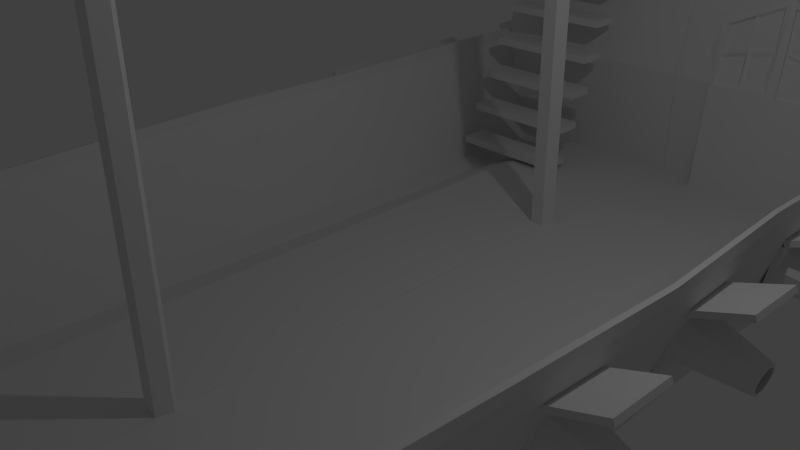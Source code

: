 # Source: Ship.blend  (saved by Blender 2.76.0; exported with 4.5.12 LTS)
import bpy
from mathutils import Matrix  # noqa: F401  (used for matrix-valued properties, if any)

bpy.ops.wm.read_factory_settings(use_empty=True)
scene = bpy.context.scene
scene.name = 'Scene'

# ---- collections
col_collection_1 = bpy.data.collections.new('Collection 1'); scene.collection.children.link(col_collection_1)
col_collection_2 = bpy.data.collections.new('Collection 2'); scene.collection.children.link(col_collection_2)
col_collection_4 = bpy.data.collections.new('Collection 4'); scene.collection.children.link(col_collection_4)

# ---- world
world_world = bpy.data.worlds.new('World'); scene.world = world_world
world_world.color = (0.05088, 0.05088, 0.05088)
world_world.use_sun_shadow = False
world_world.sun_shadow_jitter_overblur = 0.0
world_world.cycles.sampling_method = 'MANUAL'
world_world.cycles.sample_map_resolution = 256

# ---- cameras
cam_camera = bpy.data.cameras.new('Camera')
cam_camera.clip_end = 100.0
cam_camera.lens = 35.0
cam_camera.sensor_width = 32.0
cam_camera.sensor_height = 18.0
cam_camera.ortho_scale = 7.314
cam_camera.dof.focus_distance = 0.0
cam_camera.dof.aperture_fstop = 128.0

# ---- lights
light_lamp = bpy.data.lights.new('Lamp', 'POINT')
light_lamp.transmission_factor = 0.0
light_lamp.cutoff_distance = 30.0
light_lamp.energy = 100.0
light_lamp.shadow_buffer_clip_start = 1.001
light_lamp.shadow_soft_size = 0.1
light_lamp.shadow_maximum_resolution = 0.006
light_lamp.use_absolute_resolution = True
light_lamp.cycles.use_multiple_importance_sampling = False

# ---- meshes
me_cylinder_007 = bpy.data.meshes.new('Cylinder.007')
me_cylinder_007.from_pydata([(0.0, 0.74, -0.5), (-4.023e-07, 0.74, 0.3437), (0.4757, 0.5669, -0.5), (0.4757, 0.5669, 0.3437), (0.7288, 0.1285, -0.5), (0.7288, 0.1285, 0.3437), (0.6409, -0.37, -0.5), (0.6409, -0.37, 0.3437), (0.2531, -0.6954, -0.5), (0.2531, -0.6954, 0.3437), (-0.2531, -0.6954, -0.5), (-0.2531, -0.6954, 0.3437), (-0.6409, -0.37, -0.5), (-0.6409, -0.37, 0.3437), (-0.7288, 0.1285, -0.5), (-0.7288, 0.1285, 0.3437), (-0.4757, 0.5669, -0.5), (-0.4757, 0.5669, 0.3437), (-14.25, -17.05, -1.264), (-15.04, -19.08, -0.5391), (-14.05, -16.67, -1.213), (-14.84, -18.69, -0.488), (-13.6, -16.51, -1.177), (-14.39, -18.54, -0.452), (-13.12, -16.66, -1.173), (-13.91, -18.69, -0.4479), (-12.83, -17.04, -1.203), (-13.61, -19.07, -0.4776), (-12.86, -17.48, -1.252), (-13.64, -19.51, -0.5272), (-13.2, -17.77, -1.299), (-13.99, -19.8, -0.5735), (-13.7, -17.77, -1.32), (-14.48, -19.8, -0.5949), (-14.11, -17.49, -1.306), (-14.9, -19.52, -0.5813), (0.3566, -24.97, -2.366), (1.069, -28.21, -1.836), (0.0962, -24.73, -2.295), (0.8086, -27.97, -1.765), (0.1704, -24.4, -2.22), (0.8828, -27.64, -1.69), (0.5444, -24.14, -2.177), (1.257, -27.38, -1.647), (1.043, -24.07, -2.185), (1.756, -27.3, -1.655), (1.434, -24.22, -2.242), (2.146, -27.45, -1.712), (1.533, -24.52, -2.32), (2.245, -27.75, -1.79), (1.294, -24.83, -2.383), (2.007, -28.07, -1.853), (0.8297, -25.01, -2.401), (1.542, -28.25, -1.871), (11.95, -10.34, -1.727), (14.68, -11.52, -1.122), (11.63, -10.7, -1.696), (14.35, -11.87, -1.091), (11.24, -10.76, -1.632), (13.96, -11.93, -1.027), (10.97, -10.49, -1.565), (13.7, -11.67, -0.9601), (10.95, -10.02, -1.526), (13.68, -11.2, -0.9209), (11.19, -9.577, -1.533), (13.91, -10.75, -0.9281), (11.57, -9.357, -1.583), (14.29, -10.53, -0.9784), (11.91, -9.468, -1.653), (14.64, -10.64, -1.048), (12.07, -9.857, -1.71), (14.79, -11.03, -1.105)], [], [(0, 1, 3, 2), (2, 3, 5, 4), (4, 5, 7, 6), (6, 7, 9, 8), (8, 9, 11, 10), (10, 11, 13, 12), (12, 13, 15, 14), (3, 1, 17, 15, 13, 11, 9, 7, 5), (16, 17, 1, 0), (14, 15, 17, 16), (0, 2, 4, 6, 8, 10, 12, 14, 16), (18, 19, 21, 20), (20, 21, 23, 22), (22, 23, 25, 24), (24, 25, 27, 26), (26, 27, 29, 28), (28, 29, 31, 30), (30, 31, 33, 32), (21, 19, 35, 33, 31, 29, 27, 25, 23), (34, 35, 19, 18), (32, 33, 35, 34), (18, 20, 22, 24, 26, 28, 30, 32, 34), (36, 37, 39, 38), (38, 39, 41, 40), (40, 41, 43, 42), (42, 43, 45, 44), (44, 45, 47, 46), (46, 47, 49, 48), (48, 49, 51, 50), (39, 37, 53, 51, 49, 47, 45, 43, 41), (52, 53, 37, 36), (50, 51, 53, 52), (36, 38, 40, 42, 44, 46, 48, 50, 52), (54, 55, 57, 56), (56, 57, 59, 58), (58, 59, 61, 60), (60, 61, 63, 62), (62, 63, 65, 64), (64, 65, 67, 66), (66, 67, 69, 68), (57, 55, 71, 69, 67, 65, 63, 61, 59), (70, 71, 55, 54), (68, 69, 71, 70), (54, 56, 58, 60, 62, 64, 66, 68, 70)])
me_cylinder_007.use_remesh_preserve_volume = False
me_cylinder_007.use_remesh_preserve_attributes = False
me_cylinder_007.use_mirror_vertex_groups = False
me_cylinder_007.update()
me_cube_008 = bpy.data.meshes.new('Cube.008')
me_cube_008.from_pydata([(4.303, 1.664, -1.081), (-0.8674, 1.664, -1.081), (9.075, 1.664, -1.081), (3.648, 1.85, -0.4406), (-0.8674, 1.878, 0.4109), (8.693, 1.875, 0.4), (9.075, 2.107, 0.412), (-0.8674, 2.107, 0.3968), (9.075, 1.894, -1.095), (-0.8674, 1.894, -1.095), (4.685, 1.875, 0.5755), (4.303, 2.107, 0.636), (4.303, 1.894, -1.095), (-0.8674, 1.769, -0.1508), (8.693, 1.772, -0.1227), (9.075, 2.02, -0.151), (-0.8674, 2.02, -0.1517), (4.303, 2.044, -0.1405), (4.685, 1.772, -0.1124), (9.075, 1.878, 0.4261), (4.303, 1.878, 0.65), (9.075, 1.769, -0.1501), (4.303, 1.769, -0.1396), (8.692, 1.895, 0.3981), (4.685, 1.895, 0.5737), (8.692, 1.791, -0.1246), (4.685, 1.791, -0.1142), (6.689, 1.895, 0.4859), (8.692, 1.847, 0.1368), (4.685, 1.857, 0.2297), (6.689, 1.803, -0.1194), (6.689, 1.857, 0.1832), (6.524, 1.901, 0.4641), (4.848, 1.901, 0.5375), (4.848, 1.871, 0.2497), (6.524, 1.871, 0.2108), (8.502, 1.861, 0.1617), (8.502, 1.899, 0.374), (6.874, 1.899, 0.4453), (6.874, 1.869, 0.1994), (6.53, 1.82, -0.0948), (4.843, 1.81, -0.09044), (4.843, 1.866, 0.1992), (6.53, 1.866, 0.16), (8.459, 1.818, -0.09332), (8.459, 1.861, 0.1071), (6.922, 1.827, -0.08935), (6.922, 1.87, 0.1428), (3.922, 1.873, 0.5826), (-0.4862, 1.873, 0.3787), (3.922, 1.774, -0.09059), (-0.4862, 1.774, -0.1001), (1.718, 1.873, 0.4806), (3.922, 1.835, 0.246), (-0.4862, 1.823, 0.1393), (1.718, 1.774, -0.09536), (1.718, 1.829, 0.1926), (1.553, 1.906, 0.4533), (-0.3216, 1.906, 0.3666), (-0.3216, 1.867, 0.163), (1.553, 1.872, 0.2083), (3.745, 1.864, 0.2668), (3.745, 1.893, 0.5493), (1.895, 1.893, 0.4637), (1.895, 1.859, 0.222), (3.621, 1.794, -0.04865), (3.621, 1.841, 0.1961), (2.018, 1.794, -0.05212), (2.018, 1.836, 0.1573), (-0.2553, 1.84, 0.1172), (-0.2553, 1.8, -0.072), (1.487, 1.8, -0.06822), (1.487, 1.845, 0.1594)], [], [(22, 20, 48, 53, 50), (16, 7, 11, 17), (12, 8, 2, 0), (15, 6, 19, 21), (16, 9, 1, 13), (11, 7, 4, 20), (10, 18, 26, 29, 24), (17, 11, 6, 15), (6, 11, 20, 19), (9, 12, 0, 1), (12, 17, 15, 8), (0, 2, 21, 22), (7, 16, 13, 4), (8, 15, 21, 2), (9, 16, 17, 12), (1, 0, 22, 13), (10, 5, 19, 20), (5, 14, 21, 19), (18, 10, 20, 22), (14, 18, 22, 21), (28, 23, 37, 36), (5, 10, 24, 27, 23), (18, 14, 25, 30, 26), (14, 5, 23, 28, 25), (29, 31, 35, 34), (26, 30, 40, 41), (28, 31, 47, 45), (34, 35, 32, 33), (31, 27, 32, 35), (24, 29, 34, 33), (27, 24, 33, 32), (39, 36, 37, 38), (27, 31, 39, 38), (23, 27, 38, 37), (31, 28, 36, 39), (41, 40, 43, 42), (31, 29, 42, 43), (29, 26, 41, 42), (30, 31, 43, 40), (46, 44, 45, 47), (31, 30, 46, 47), (30, 25, 44, 46), (25, 28, 45, 44), (53, 48, 62, 61), (20, 4, 49, 52, 48), (4, 13, 51, 54, 49), (13, 22, 50, 55, 51), (56, 52, 57, 60), (54, 51, 70, 69), (53, 56, 68, 66), (59, 60, 57, 58), (49, 54, 59, 58), (52, 49, 58, 57), (54, 56, 60, 59), (64, 61, 62, 63), (52, 56, 64, 63), (48, 52, 63, 62), (56, 53, 61, 64), (67, 65, 66, 68), (56, 55, 67, 68), (55, 50, 65, 67), (50, 53, 66, 65), (70, 71, 72, 69), (55, 56, 72, 71), (51, 55, 71, 70), (56, 54, 69, 72)])
me_cube_008.use_remesh_preserve_volume = False
me_cube_008.use_remesh_preserve_attributes = False
me_cube_008.use_mirror_vertex_groups = False
me_cube_008.update()
me_cube_006 = bpy.data.meshes.new('Cube.006')
me_cube_006.from_pydata([(22.6, 1.5, 0.3513), (19.86, 2.101, 2.564), (4.765, 1.51, 0.3514), (7.574, 2.107, 2.564), (22.61, 1.672, 0.3047), (19.87, 2.273, 2.518), (4.774, 1.682, 0.3048), (7.583, 2.28, 2.518), (20.78, 1.487, 0.5436), (18.6, 1.992, 2.405), (8.822, 1.998, 2.405), (6.585, 1.495, 0.5437), (19.6, 1.571, 0.6439), (17.78, 2.014, 2.276), (9.64, 2.019, 2.276), (7.776, 1.578, 0.644), (19.6, 1.726, 1.214), (13.71, 2.017, 2.276), (7.784, 1.732, 1.214), (13.69, 1.575, 0.644), (13.69, 1.729, 1.214), (19.02, 1.816, 1.251), (17.38, 2.073, 2.199), (14.12, 2.075, 2.199), (14.29, 1.818, 1.251), (13.31, 2.075, 2.199), (10.05, 2.077, 2.199), (8.38, 1.821, 1.251), (13.11, 1.819, 1.251), (8.378, 1.79, 1.137), (8.371, 1.667, 0.681), (13.1, 1.664, 0.681), (13.11, 1.788, 1.137), (14.28, 1.664, 0.681), (19.01, 1.661, 0.681), (19.02, 1.785, 1.137), (14.29, 1.787, 1.137)], [], [(2, 0, 8, 11), (3, 7, 6, 2), (7, 5, 4, 6), (5, 1, 0, 4), (0, 2, 6, 4), (5, 7, 3, 1), (10, 11, 15, 18, 14), (1, 3, 10, 9), (3, 2, 11, 10), (0, 1, 9, 8), (15, 19, 31, 30), (8, 9, 13, 16, 12), (11, 8, 12, 19, 15), (9, 10, 14, 17, 13), (19, 12, 34, 33), (16, 13, 22, 21), (17, 14, 26, 25), (22, 23, 24, 21), (13, 17, 23, 22), (20, 16, 21, 24), (17, 20, 24, 23), (25, 26, 27, 28), (14, 18, 27, 26), (18, 20, 28, 27), (20, 17, 25, 28), (32, 29, 30, 31), (19, 20, 32, 31), (20, 18, 29, 32), (18, 15, 30, 29), (35, 36, 33, 34), (16, 20, 36, 35), (20, 19, 33, 36), (12, 16, 35, 34)])
me_cube_006.use_remesh_preserve_volume = False
me_cube_006.use_remesh_preserve_attributes = False
me_cube_006.use_mirror_vertex_groups = False
me_cube_006.update()
me_cube_004 = bpy.data.meshes.new('Cube.004')
me_cube_004.from_pydata([(-0.9713, -1.0, -6.764), (-0.9713, -1.0, -5.566), (-0.9713, 1.0, -6.764), (-0.9713, 1.0, -5.566), (0.9713, -1.0, -6.764), (0.9713, -1.0, -5.566), (0.9713, 1.0, -6.764), (0.9713, 1.0, -5.566)], [], [(1, 3, 2, 0), (3, 7, 6, 2), (7, 5, 4, 6), (5, 1, 0, 4), (0, 2, 6, 4), (5, 7, 3, 1)])
me_cube_004.use_remesh_preserve_volume = False
me_cube_004.use_remesh_preserve_attributes = False
me_cube_004.use_mirror_vertex_groups = False
me_cube_004.update()
me_cube_002 = bpy.data.meshes.new('Cube.002')
me_cube_002.from_pydata([(89.13, -101.0, -18.55), (88.31, -76.24, -17.8), (84.51, -199.7, -21.55), (86.96, -179.2, -20.92), (89.7, -153.1, -20.13), (87.65, -126.6, -19.32), (67.28, -247.9, -23.06), (78.06, -233.3, -22.59), (82.52, -218.4, -22.13), (56.36, -256.0, -23.32), (49.37, -260.9, -23.45), (0.0, -280.6, -23.22), (31.1, -269.6, -23.46), (14.32, -275.8, -23.27), (89.13, -101.2, -17.95), (88.31, -76.44, -17.2), (84.51, -199.9, -20.96), (86.96, -179.4, -20.33), (89.7, -153.3, -19.53), (87.65, -126.8, -18.73), (67.28, -248.1, -22.46), (78.06, -233.5, -22.0), (82.52, -218.5, -21.54), (56.36, -256.2, -22.73), (49.37, -261.1, -22.86), (0.0, -280.8, -22.63), (31.1, -269.8, -22.87), (14.32, -276.0, -22.67)], [], [(5, 0, 14, 19), (11, 13, 27, 25), (6, 7, 21, 20), (12, 10, 24, 26), (2, 3, 17, 16), (13, 12, 26, 27), (8, 2, 16, 22), (4, 5, 19, 18), (9, 6, 20, 23), (3, 4, 18, 17), (10, 9, 23, 24), (0, 1, 15, 14), (7, 8, 22, 21)])
me_cube_002.use_remesh_preserve_volume = False
me_cube_002.use_remesh_preserve_attributes = False
me_cube_002.use_mirror_vertex_groups = False
me_cube_002.update()
me_cylinder = bpy.data.meshes.new('Cylinder')
me_cylinder.from_pydata([(0.0, 1.362, -7.28), (0.0, 1.362, 14.14), (0.1712, 1.238, -7.28), (0.1712, 1.238, 14.14), (0.1058, 1.037, -7.28), (0.1058, 1.037, 14.14), (-0.1058, 1.037, -7.28), (-0.1058, 1.037, 14.14), (-0.1712, 1.238, -7.28), (-0.1712, 1.238, 14.14), (0.0, -5.309, -5.22), (0.0, -5.309, 6.889), (0.1712, -5.433, -5.22), (0.1712, -5.433, 6.889), (0.1058, -5.634, -5.22), (0.1058, -5.634, 6.889), (-0.1058, -5.634, -5.22), (-0.1058, -5.634, 6.889), (-0.1712, -5.433, -5.22), (-0.1712, -5.433, 6.889), (-0.007123, -17.25, -0.1879), (0.1165, -8.263, -5.962), (0.1572, -17.18, -0.0747), (0.2808, -8.192, -5.848), (0.08111, -17.07, 0.09097), (0.2048, -8.085, -5.683), (-0.1302, -17.08, 0.08013), (-0.006529, -8.089, -5.694), (-0.1847, -17.19, -0.09224), (-0.06106, -8.199, -5.866), (-3.284, -16.07, -1.028), (3.336, -16.19, -0.7875), (-3.287, -16.23, -0.8945), (3.333, -16.35, -0.6542), (-3.289, -16.15, -0.6971), (3.331, -16.28, -0.4568), (-3.287, -15.94, -0.7084), (3.333, -16.07, -0.4681), (-3.284, -15.89, -0.9127), (3.336, -16.01, -0.6724), (-4.918, -5.309, 4.838), (4.918, -5.309, 4.838), (-4.918, -5.433, 4.667), (4.918, -5.433, 4.667), (-4.918, -5.634, 4.732), (4.918, -5.634, 4.732), (-4.918, -5.634, 4.944), (4.918, -5.634, 4.944), (-4.918, -5.433, 5.009), (4.918, -5.433, 5.009), (-4.918, 1.391, 11.72), (4.918, 1.391, 11.72), (-4.918, 1.267, 11.55), (4.918, 1.267, 11.55), (-4.918, 1.066, 11.62), (4.918, 1.066, 11.62), (-4.918, 1.066, 11.83), (4.918, 1.066, 11.83), (-4.918, 1.267, 11.89), (4.918, 1.267, 11.89), (-4.918, 1.391, 4.666), (4.918, 1.391, 4.666), (-4.918, 1.267, 4.495), (4.918, 1.267, 4.495), (-4.918, 1.066, 4.56), (4.918, 1.066, 4.56), (-4.918, 1.066, 4.772), (4.918, 1.066, 4.772), (-4.918, 1.267, 4.837), (4.918, 1.267, 4.837)], [], [(0, 1, 3, 2), (2, 3, 5, 4), (4, 5, 7, 6), (3, 1, 9, 7, 5), (8, 9, 1, 0), (6, 7, 9, 8), (0, 2, 4, 6, 8), (10, 11, 13, 12), (12, 13, 15, 14), (14, 15, 17, 16), (13, 11, 19, 17, 15), (18, 19, 11, 10), (16, 17, 19, 18), (10, 12, 14, 16, 18), (20, 21, 23, 22), (22, 23, 25, 24), (24, 25, 27, 26), (23, 21, 29, 27, 25), (28, 29, 21, 20), (26, 27, 29, 28), (20, 22, 24, 26, 28), (30, 31, 33, 32), (32, 33, 35, 34), (34, 35, 37, 36), (33, 31, 39, 37, 35), (38, 39, 31, 30), (36, 37, 39, 38), (30, 32, 34, 36, 38), (40, 41, 43, 42), (42, 43, 45, 44), (44, 45, 47, 46), (43, 41, 49, 47, 45), (48, 49, 41, 40), (46, 47, 49, 48), (40, 42, 44, 46, 48), (50, 51, 53, 52), (52, 53, 55, 54), (54, 55, 57, 56), (53, 51, 59, 57, 55), (58, 59, 51, 50), (56, 57, 59, 58), (50, 52, 54, 56, 58), (60, 61, 63, 62), (62, 63, 65, 64), (64, 65, 67, 66), (63, 61, 69, 67, 65), (68, 69, 61, 60), (66, 67, 69, 68), (60, 62, 64, 66, 68)])
me_cylinder.use_remesh_preserve_volume = False
me_cylinder.use_remesh_preserve_attributes = False
me_cylinder.use_mirror_vertex_groups = False
me_cylinder.update()
me_circle = bpy.data.meshes.new('Circle')
me_circle.from_pydata([(0.92, -4.768e-07, -1.084), (0.8509, -0.09511, -1.084), (0.7391, -0.05878, -1.084), (0.7391, 0.05878, -1.084), (0.8509, 0.09511, -1.084), (0.774, -4.47e-07, -0.5865), (0.7158, -0.09511, -0.6239), (0.6218, -0.05878, -0.6843), (0.6218, 0.05878, -0.6843), (0.7158, 0.09511, -0.6239), (0.3822, -4.172e-07, -0.247), (0.3535, -0.09511, -0.3099), (0.307, -0.05878, -0.4116), (0.307, 0.05878, -0.4116), (0.3535, 0.09511, -0.3099), (-0.1309, -4.172e-07, -0.1733), (-0.1211, -0.09511, -0.2417), (-0.1052, -0.05878, -0.3523), (-0.1052, 0.05878, -0.3523), (-0.1211, 0.09511, -0.2417), (-0.6025, -4.172e-07, -0.3886), (-0.5572, -0.09511, -0.4408), (-0.484, -0.05878, -0.5253), (-0.484, 0.05878, -0.5253), (-0.5572, 0.09511, -0.4408), (-0.8827, -4.47e-07, -0.8247), (-0.8164, -0.09511, -0.8442), (-0.7092, -0.05878, -0.8757), (-0.7092, 0.05878, -0.8757), (-0.8164, 0.09511, -0.8442), (-0.8827, -5.066e-07, -1.343), (-0.8164, -0.09511, -1.324), (-0.7092, -0.05878, -1.292), (-0.7092, 0.05878, -1.292), (-0.8164, 0.09511, -1.324), (-0.6025, -5.364e-07, -1.779), (-0.5572, -0.09511, -1.727), (-0.484, -0.05878, -1.642), (-0.484, 0.05878, -1.642), (-0.5572, 0.09511, -1.727), (-0.1309, -5.364e-07, -1.995), (-0.1211, -0.09511, -1.926), (-0.1052, -0.05878, -1.815), (-0.1052, 0.05878, -1.815), (-0.1211, 0.09511, -1.926), (0.3822, -5.364e-07, -1.921), (0.3535, -0.09511, -1.858), (0.307, -0.05878, -1.756), (0.307, 0.05878, -1.756), (0.3535, 0.09511, -1.858), (0.774, -5.066e-07, -1.581), (0.7158, -0.09511, -1.544), (0.6218, -0.05878, -1.483), (0.6218, 0.05878, -1.483), (0.7158, 0.09511, -1.544), (-1.14, 0.04, -1.084), (1.14, 0.04, -1.084), (-1.49e-08, 0.04, -2.224), (-1.49e-08, 0.04, 0.05609), (0.03804, 0.01236, -2.224), (0.03804, 0.01236, 0.05609), (0.02351, -0.03236, -2.224), (0.02351, -0.03236, 0.05609), (-0.02351, -0.03236, -2.224), (-0.02351, -0.03236, 0.05609), (-0.03804, 0.01236, -2.224), (-0.03804, 0.01236, 0.05609), (1.14, 0.01236, -1.046), (-1.14, 0.01236, -1.046), (1.14, -0.03236, -1.06), (-1.14, -0.03236, -1.06), (1.14, -0.03236, -1.107), (-1.14, -0.03236, -1.107), (1.14, 0.01236, -1.122), (-1.14, 0.01236, -1.122), (-0.8061, 0.04, -0.2778), (0.8061, 0.04, -1.89), (0.833, 0.01236, -1.863), (-0.7792, 0.01236, -0.2509), (0.8227, -0.03236, -1.873), (-0.7895, -0.03236, -0.2612), (0.7895, -0.03236, -1.907), (-0.8227, -0.03236, -0.2944), (0.7792, 0.01236, -1.917), (-0.833, 0.01236, -0.3047), (0.8061, 0.04, -0.2778), (-0.8061, 0.04, -1.89), (-0.7792, 0.01236, -1.917), (0.833, 0.01236, -0.3047), (-0.7895, -0.03236, -1.907), (0.8227, -0.03236, -0.2944), (-0.8227, -0.03236, -1.873), (0.7895, -0.03236, -0.2612), (-0.833, 0.01236, -1.863), (0.7792, 0.01236, -0.2509)], [], [(0, 5, 6, 1), (1, 6, 7, 2), (2, 7, 8, 3), (3, 8, 9, 4), (0, 4, 9, 5), (5, 10, 11, 6), (6, 11, 12, 7), (7, 12, 13, 8), (8, 13, 14, 9), (9, 14, 10, 5), (10, 15, 16, 11), (11, 16, 17, 12), (12, 17, 18, 13), (13, 18, 19, 14), (14, 19, 15, 10), (15, 20, 21, 16), (16, 21, 22, 17), (17, 22, 23, 18), (18, 23, 24, 19), (19, 24, 20, 15), (20, 25, 26, 21), (21, 26, 27, 22), (22, 27, 28, 23), (23, 28, 29, 24), (24, 29, 25, 20), (25, 30, 31, 26), (26, 31, 32, 27), (27, 32, 33, 28), (28, 33, 34, 29), (29, 34, 30, 25), (30, 35, 36, 31), (31, 36, 37, 32), (32, 37, 38, 33), (33, 38, 39, 34), (34, 39, 35, 30), (35, 40, 41, 36), (36, 41, 42, 37), (37, 42, 43, 38), (38, 43, 44, 39), (39, 44, 40, 35), (40, 45, 46, 41), (41, 46, 47, 42), (42, 47, 48, 43), (43, 48, 49, 44), (44, 49, 45, 40), (45, 50, 51, 46), (46, 51, 52, 47), (47, 52, 53, 48), (48, 53, 54, 49), (49, 54, 50, 45), (50, 0, 1, 51), (51, 1, 2, 52), (52, 2, 3, 53), (53, 3, 4, 54), (54, 4, 0, 50), (56, 67, 69, 71, 73), (69, 70, 72, 71), (57, 58, 60, 59), (76, 77, 79, 81, 83), (67, 68, 70, 69), (59, 60, 62, 61), (73, 74, 55, 56), (56, 55, 68, 67), (61, 62, 64, 63), (60, 58, 66, 64, 62), (65, 66, 58, 57), (63, 64, 66, 65), (71, 72, 74, 73), (68, 55, 74, 72, 70), (57, 59, 61, 63, 65), (79, 80, 82, 81), (77, 78, 80, 79), (83, 84, 75, 76), (76, 75, 78, 77), (81, 82, 84, 83), (78, 75, 84, 82, 80), (86, 87, 89, 91, 93), (89, 90, 92, 91), (87, 88, 90, 89), (93, 94, 85, 86), (86, 85, 88, 87), (91, 92, 94, 93), (88, 85, 94, 92, 90)])
me_circle.use_remesh_preserve_volume = False
me_circle.use_remesh_preserve_attributes = False
me_circle.use_mirror_vertex_groups = False
me_circle.update()
me_cube_014 = bpy.data.meshes.new('Cube.014')
me_cube_014.from_pydata([(1.974, 1.0, 0.004477), (1.974, 1.0, 2.004), (1.974, -1.0, 0.004477), (1.974, -1.0, 2.004), (-0.02571, 1.0, 0.004477), (-0.02571, 1.0, 2.004), (-0.02613, -0.9999, 0.004477), (-0.02613, -0.9999, 2.004), (1.974, 1.0, 2.466), (1.974, -1.0, 2.466), (-0.02613, -0.9999, 2.466), (-0.02571, 1.0, 2.466), (1.974, 1.0, 3.592), (1.974, -1.0, 3.592), (-0.02613, -0.9999, 3.592), (-0.02571, 1.0, 3.592), (1.974, 1.0, 4.193), (1.974, -1.0, 4.193), (-0.02613, -0.9999, 4.193), (-0.02571, 1.0, 4.193), (1.974, 0.7314, 2.067), (1.974, -0.7315, 2.067), (1.974, 0.7314, 2.404), (1.974, -0.7315, 2.404), (5.854, 0.7928, 3.592), (5.854, -0.7929, 3.592), (5.854, 0.7928, 4.193), (5.854, -0.7929, 4.193), (5.854, 0.5799, 2.067), (5.854, -0.58, 2.067), (5.854, 0.5799, 2.404), (5.854, -0.58, 2.404), (3.921, 0.7314, 2.53), (3.921, 0.7314, 1.894), (3.921, -0.7315, 1.894), (3.921, -0.7315, 2.53), (3.914, -1.0, 3.456), (3.914, -1.0, 4.193), (3.914, 1.0, 3.456), (3.914, 1.0, 4.193), (1.974, 1.0, 1.235), (1.974, -1.0, 1.235), (-0.02613, -0.9999, 1.235), (-0.02571, 1.0, 1.235), (1.974, -1.0, 0.8147), (-0.02613, -0.9999, 0.8147), (-0.02571, 1.0, 0.8147), (1.974, 1.0, 0.8147), (1.974, 0.6952, 0.8788), (1.974, 0.6952, 1.171), (1.974, -0.6953, 1.171), (1.974, -0.6953, 0.8788), (5.857, 0.5512, 0.8788), (5.857, 0.5512, 1.171), (5.856, -0.5513, 1.171), (5.856, -0.5513, 0.8788), (-0.02613, -0.9999, 3.033), (-0.02571, 1.0, 3.033), (1.974, 1.0, 3.033), (1.974, -1.0, 3.033)], [], [(47, 44, 2, 0), (44, 45, 6, 2), (46, 47, 0, 4), (0, 2, 6, 4), (9, 3, 21, 23), (1, 5, 11, 8), (7, 3, 9, 10), (12, 15, 19, 16), (59, 58, 12, 13), (58, 57, 15, 12), (56, 59, 13, 14), (19, 18, 17, 16), (14, 13, 17, 18), (37, 36, 25, 27), (33, 32, 30, 28), (8, 9, 23, 22), (1, 8, 22, 20), (3, 1, 20, 21), (23, 21, 34, 35), (36, 38, 24, 25), (39, 37, 27, 26), (38, 39, 26, 24), (22, 23, 35, 32), (34, 33, 28, 29), (35, 34, 29, 31), (32, 35, 31, 30), (21, 20, 33, 34), (20, 22, 32, 33), (12, 16, 39, 38), (16, 17, 37, 39), (13, 12, 38, 36), (17, 13, 36, 37), (5, 1, 40, 43), (3, 7, 42, 41), (1, 3, 41, 40), (43, 40, 47, 46), (41, 42, 45, 44), (40, 41, 50, 49), (51, 48, 52, 55), (44, 47, 48, 51), (47, 40, 49, 48), (41, 44, 51, 50), (49, 50, 54, 53), (50, 51, 55, 54), (48, 49, 53, 52), (10, 9, 59, 56), (8, 11, 57, 58), (9, 8, 58, 59)])
me_cube_014.use_remesh_preserve_volume = False
me_cube_014.use_remesh_preserve_attributes = False
me_cube_014.use_mirror_vertex_groups = False
me_cube_014.update()
me_cube_013 = bpy.data.meshes.new('Cube.013')
me_cube_013.from_pydata([(1.974, 1.0, 0.004477), (1.974, 1.0, 2.004), (1.974, -1.0, 0.004477), (1.974, -1.0, 2.004), (-0.02571, 1.0, 0.004477), (-0.02571, 1.0, 2.004), (-0.02613, -0.9999, 0.004477), (-0.02613, -0.9999, 2.004), (1.974, 1.0, 2.466), (1.974, -1.0, 2.466), (-0.02613, -0.9999, 2.466), (-0.02571, 1.0, 2.466), (1.974, 1.0, 3.592), (1.974, -1.0, 3.592), (-0.02613, -0.9999, 3.592), (-0.02571, 1.0, 3.592), (1.974, 1.0, 4.193), (1.974, -1.0, 4.193), (-0.02613, -0.9999, 4.193), (-0.02571, 1.0, 4.193), (1.974, 0.7314, 2.067), (1.974, -0.7315, 2.067), (1.974, 0.7314, 2.404), (1.974, -0.7315, 2.404), (5.854, 0.7928, 3.592), (5.854, -0.7929, 3.592), (5.854, 0.7928, 4.193), (5.854, -0.7929, 4.193), (5.854, 0.5799, 2.067), (5.854, -0.58, 2.067), (5.854, 0.5799, 2.404), (5.854, -0.58, 2.404), (3.921, 0.7314, 2.53), (3.921, 0.7314, 1.894), (3.921, -0.7315, 1.894), (3.921, -0.7315, 2.53), (3.914, -1.0, 3.456), (3.914, -1.0, 4.193), (3.914, 1.0, 3.456), (3.914, 1.0, 4.193), (1.974, 1.0, 1.235), (1.974, -1.0, 1.235), (-0.02613, -0.9999, 1.235), (-0.02571, 1.0, 1.235), (1.974, -1.0, 0.8147), (-0.02613, -0.9999, 0.8147), (-0.02571, 1.0, 0.8147), (1.974, 1.0, 0.8147), (1.974, 0.6952, 0.8788), (1.974, 0.6952, 1.171), (1.974, -0.6953, 1.171), (1.974, -0.6953, 0.8788), (5.857, 0.5512, 0.8788), (5.857, 0.5512, 1.171), (5.856, -0.5513, 1.171), (5.856, -0.5513, 0.8788), (-0.02613, -0.9999, 3.033), (-0.02571, 1.0, 3.033), (1.974, 1.0, 3.033), (1.974, -1.0, 3.033)], [], [(47, 44, 2, 0), (44, 45, 6, 2), (46, 47, 0, 4), (0, 2, 6, 4), (9, 3, 21, 23), (1, 5, 11, 8), (7, 3, 9, 10), (12, 15, 19, 16), (59, 58, 12, 13), (58, 57, 15, 12), (56, 59, 13, 14), (19, 18, 17, 16), (14, 13, 17, 18), (37, 36, 25, 27), (33, 32, 30, 28), (8, 9, 23, 22), (1, 8, 22, 20), (3, 1, 20, 21), (23, 21, 34, 35), (36, 38, 24, 25), (39, 37, 27, 26), (38, 39, 26, 24), (22, 23, 35, 32), (34, 33, 28, 29), (35, 34, 29, 31), (32, 35, 31, 30), (21, 20, 33, 34), (20, 22, 32, 33), (12, 16, 39, 38), (16, 17, 37, 39), (13, 12, 38, 36), (17, 13, 36, 37), (5, 1, 40, 43), (3, 7, 42, 41), (1, 3, 41, 40), (43, 40, 47, 46), (41, 42, 45, 44), (40, 41, 50, 49), (51, 48, 52, 55), (44, 47, 48, 51), (47, 40, 49, 48), (41, 44, 51, 50), (49, 50, 54, 53), (50, 51, 55, 54), (48, 49, 53, 52), (10, 9, 59, 56), (8, 11, 57, 58), (9, 8, 58, 59)])
me_cube_013.use_remesh_preserve_volume = False
me_cube_013.use_remesh_preserve_attributes = False
me_cube_013.use_mirror_vertex_groups = False
me_cube_013.update()
me_cube_012 = bpy.data.meshes.new('Cube.012')
me_cube_012.from_pydata([(1.974, 1.0, 0.004477), (1.974, 1.0, 2.004), (1.974, -1.0, 0.004477), (1.974, -1.0, 2.004), (-0.02571, 1.0, 0.004477), (-0.02571, 1.0, 2.004), (-0.02613, -0.9999, 0.004477), (-0.02613, -0.9999, 2.004), (1.974, 1.0, 2.466), (1.974, -1.0, 2.466), (-0.02613, -0.9999, 2.466), (-0.02571, 1.0, 2.466), (1.974, 1.0, 3.592), (1.974, -1.0, 3.592), (-0.02613, -0.9999, 3.592), (-0.02571, 1.0, 3.592), (1.974, 1.0, 4.193), (1.974, -1.0, 4.193), (-0.02613, -0.9999, 4.193), (-0.02571, 1.0, 4.193), (1.974, 0.7314, 2.067), (1.974, -0.7315, 2.067), (1.974, 0.7314, 2.404), (1.974, -0.7315, 2.404), (5.854, 0.7928, 3.592), (5.854, -0.7929, 3.592), (5.854, 0.7928, 4.193), (5.854, -0.7929, 4.193), (5.854, 0.5799, 2.067), (5.854, -0.58, 2.067), (5.854, 0.5799, 2.404), (5.854, -0.58, 2.404), (3.921, 0.7314, 2.53), (3.921, 0.7314, 1.894), (3.921, -0.7315, 1.894), (3.921, -0.7315, 2.53), (3.914, -1.0, 3.456), (3.914, -1.0, 4.193), (3.914, 1.0, 3.456), (3.914, 1.0, 4.193), (1.974, 1.0, 1.235), (1.974, -1.0, 1.235), (-0.02613, -0.9999, 1.235), (-0.02571, 1.0, 1.235), (1.974, -1.0, 0.8147), (-0.02613, -0.9999, 0.8147), (-0.02571, 1.0, 0.8147), (1.974, 1.0, 0.8147), (1.974, 0.6952, 0.8788), (1.974, 0.6952, 1.171), (1.974, -0.6953, 1.171), (1.974, -0.6953, 0.8788), (5.857, 0.5512, 0.8788), (5.857, 0.5512, 1.171), (5.856, -0.5513, 1.171), (5.856, -0.5513, 0.8788), (-0.02613, -0.9999, 3.033), (-0.02571, 1.0, 3.033), (1.974, 1.0, 3.033), (1.974, -1.0, 3.033)], [], [(47, 44, 2, 0), (44, 45, 6, 2), (46, 47, 0, 4), (0, 2, 6, 4), (9, 3, 21, 23), (1, 5, 11, 8), (7, 3, 9, 10), (12, 15, 19, 16), (59, 58, 12, 13), (58, 57, 15, 12), (56, 59, 13, 14), (19, 18, 17, 16), (14, 13, 17, 18), (37, 36, 25, 27), (33, 32, 30, 28), (8, 9, 23, 22), (1, 8, 22, 20), (3, 1, 20, 21), (23, 21, 34, 35), (36, 38, 24, 25), (39, 37, 27, 26), (38, 39, 26, 24), (22, 23, 35, 32), (34, 33, 28, 29), (35, 34, 29, 31), (32, 35, 31, 30), (21, 20, 33, 34), (20, 22, 32, 33), (12, 16, 39, 38), (16, 17, 37, 39), (13, 12, 38, 36), (17, 13, 36, 37), (5, 1, 40, 43), (3, 7, 42, 41), (1, 3, 41, 40), (43, 40, 47, 46), (41, 42, 45, 44), (40, 41, 50, 49), (51, 48, 52, 55), (44, 47, 48, 51), (47, 40, 49, 48), (41, 44, 51, 50), (49, 50, 54, 53), (50, 51, 55, 54), (48, 49, 53, 52), (10, 9, 59, 56), (8, 11, 57, 58), (9, 8, 58, 59)])
me_cube_012.use_remesh_preserve_volume = False
me_cube_012.use_remesh_preserve_attributes = False
me_cube_012.use_mirror_vertex_groups = False
me_cube_012.update()
me_cube_011 = bpy.data.meshes.new('Cube.011')
me_cube_011.from_pydata([(1.974, 1.0, 0.004477), (1.974, 1.0, 2.004), (1.974, -1.0, 0.004477), (1.974, -1.0, 2.004), (-0.02571, 1.0, 0.004477), (-0.02571, 1.0, 2.004), (-0.02613, -0.9999, 0.004477), (-0.02613, -0.9999, 2.004), (1.974, 1.0, 2.466), (1.974, -1.0, 2.466), (-0.02613, -0.9999, 2.466), (-0.02571, 1.0, 2.466), (1.974, 1.0, 3.592), (1.974, -1.0, 3.592), (-0.02613, -0.9999, 3.592), (-0.02571, 1.0, 3.592), (1.974, 1.0, 4.193), (1.974, -1.0, 4.193), (-0.02613, -0.9999, 4.193), (-0.02571, 1.0, 4.193), (1.974, 0.7314, 2.067), (1.974, -0.7315, 2.067), (1.974, 0.7314, 2.404), (1.974, -0.7315, 2.404), (5.854, 0.7928, 3.592), (5.854, -0.7929, 3.592), (5.854, 0.7928, 4.193), (5.854, -0.7929, 4.193), (5.854, 0.5799, 2.067), (5.854, -0.58, 2.067), (5.854, 0.5799, 2.404), (5.854, -0.58, 2.404), (3.921, 0.7314, 2.53), (3.921, 0.7314, 1.894), (3.921, -0.7315, 1.894), (3.921, -0.7315, 2.53), (3.914, -1.0, 3.456), (3.914, -1.0, 4.193), (3.914, 1.0, 3.456), (3.914, 1.0, 4.193), (1.974, 1.0, 1.235), (1.974, -1.0, 1.235), (-0.02613, -0.9999, 1.235), (-0.02571, 1.0, 1.235), (1.974, -1.0, 0.8147), (-0.02613, -0.9999, 0.8147), (-0.02571, 1.0, 0.8147), (1.974, 1.0, 0.8147), (1.974, 0.6952, 0.8788), (1.974, 0.6952, 1.171), (1.974, -0.6953, 1.171), (1.974, -0.6953, 0.8788), (5.857, 0.5512, 0.8788), (5.857, 0.5512, 1.171), (5.856, -0.5513, 1.171), (5.856, -0.5513, 0.8788), (-0.02613, -0.9999, 3.033), (-0.02571, 1.0, 3.033), (1.974, 1.0, 3.033), (1.974, -1.0, 3.033)], [], [(47, 44, 2, 0), (44, 45, 6, 2), (46, 47, 0, 4), (0, 2, 6, 4), (9, 3, 21, 23), (1, 5, 11, 8), (7, 3, 9, 10), (12, 15, 19, 16), (59, 58, 12, 13), (58, 57, 15, 12), (56, 59, 13, 14), (19, 18, 17, 16), (14, 13, 17, 18), (37, 36, 25, 27), (33, 32, 30, 28), (8, 9, 23, 22), (1, 8, 22, 20), (3, 1, 20, 21), (23, 21, 34, 35), (36, 38, 24, 25), (39, 37, 27, 26), (38, 39, 26, 24), (22, 23, 35, 32), (34, 33, 28, 29), (35, 34, 29, 31), (32, 35, 31, 30), (21, 20, 33, 34), (20, 22, 32, 33), (12, 16, 39, 38), (16, 17, 37, 39), (13, 12, 38, 36), (17, 13, 36, 37), (5, 1, 40, 43), (3, 7, 42, 41), (1, 3, 41, 40), (43, 40, 47, 46), (41, 42, 45, 44), (40, 41, 50, 49), (51, 48, 52, 55), (44, 47, 48, 51), (47, 40, 49, 48), (41, 44, 51, 50), (49, 50, 54, 53), (50, 51, 55, 54), (48, 49, 53, 52), (10, 9, 59, 56), (8, 11, 57, 58), (9, 8, 58, 59)])
me_cube_011.use_remesh_preserve_volume = False
me_cube_011.use_remesh_preserve_attributes = False
me_cube_011.use_mirror_vertex_groups = False
me_cube_011.update()
me_cube_007 = bpy.data.meshes.new('Cube.007')
me_cube_007.from_pydata([(-64.45, 1.0, 1.352), (-64.45, 1.0, -1.425), (-41.02, 1.0, 1.352), (-41.02, 1.0, -1.425), (-29.31, 1.0, 1.352), (-29.31, 1.0, -1.425), (-5.882, 1.0, 1.352), (-5.882, 1.0, -1.425), (87.31, -37.07, -16.63), (84.36, -28.82, -16.4), (81.83, -23.52, -16.27), (80.76, -22.2, -16.27), (89.13, -101.0, -18.55), (88.31, -76.24, -17.8), (87.21, -55.5, -17.17), (88.81, -44.15, -16.83), (84.51, -199.7, -21.55), (86.96, -179.2, -20.92), (89.7, -153.1, -20.13), (87.65, -126.6, -19.32), (67.28, -247.9, -23.06), (78.06, -233.3, -22.59), (82.52, -218.4, -22.13), (56.36, -256.0, -23.32), (80.48, -20.36, -15.85), (49.37, -260.9, -23.45), (0.04031, -76.19, -33.91), (0.04031, -55.45, -33.24), (0.1819, -244.0, -34.92), (0.1815, -228.9, -35.7), (0.04031, -44.12, -32.88), (0.05186, -194.5, -36.91), (0.04031, -173.8, -36.85), (0.04032, -37.05, -32.63), (0.1815, -213.5, -36.62), (0.04039, -30.09, -28.53), (0.04031, -147.8, -36.06), (0.04031, -121.2, -35.28), (0.183, -252.7, -33.08), (0.04031, -95.62, -34.47), (0.04073, -25.99, -24.86), (0.0418, -25.02, -20.69), (0.1633, -280.6, -23.22), (0.04177, -20.35, -15.88), (74.17, -53.24, -23.89), (72.32, -231.9, -26.76), (78.89, -42.03, -23.17), (75.21, -177.2, -26.85), (78.79, -35.03, -22.7), (63.74, -27.57, -20.13), (74.59, -124.4, -25.65), (64.39, -20.72, -17.58), (64.2, -20.35, -15.86), (74.32, -74.01, -24.46), (65.9, -246.8, -26.49), (74.59, -197.8, -27.17), (73.97, -216.8, -26.73), (75.41, -151.0, -26.32), (50.08, -255.0, -26.22), (74.47, -98.78, -25.04), (64.7, -22.64, -18.9), (31.1, -269.6, -23.46), (80.48, -14.44, -12.92), (0.04177, -10.02, -12.82), (64.2, -10.03, -12.8), (80.48, -6.537, -2.417), (0.04177, 1.589, -2.204), (64.2, 1.581, -2.182), (90.11, -68.24, -4.277), (0.04177, -68.42, -4.314), (64.2, -68.42, -4.292), (64.2, -25.16, -2.988), (0.04177, -25.15, -3.01), (83.38, -25.11, -2.976), (0.04177, -32.29, -3.225), (64.2, -32.3, -3.203), (84.49, -32.22, -3.191), (0.04177, -40.7, -3.479), (64.2, -40.71, -3.457), (85.8, -40.61, -3.444), (0.04177, -48.46, -3.713), (64.2, -48.47, -3.691), (87.0, -48.35, -3.677), (0.04177, -58.44, -4.014), (64.2, -58.45, -3.992), (88.56, -58.3, -3.977), (55.23, -75.47, -29.21), (32.56, -244.5, -31.8), (55.36, -195.9, -32.8), (46.54, -215.0, -33.51), (55.7, -149.3, -31.42), (28.84, -258.6, -29.62), (55.3, -97.17, -29.85), (27.85, -24.55, -22.29), (14.32, -275.8, -23.27), (55.17, -54.72, -28.57), (40.31, -229.9, -32.69), (42.89, -43.36, -28.27), (55.62, -175.4, -32.21), (42.85, -36.29, -28.03), (27.44, -29.01, -24.91), (55.35, -122.8, -30.63), (27.72, -23.17, -19.35), (27.64, -20.35, -15.87), (27.64, -10.02, -12.81), (27.64, 1.586, -2.195), (27.64, -68.42, -4.305), (27.64, -25.15, -3.001), (27.64, -32.29, -3.216), (27.64, -40.7, -3.469), (27.64, -48.47, -3.703), (27.64, -58.44, -4.004), (90.4, -55.58, -9.577), (90.04, -58.4, -5.037), (92.87, -67.38, -9.797), (91.74, -66.53, -5.188), (88.03, -55.7, -9.588), (87.68, -58.52, -5.048), (90.5, -67.5, -9.808), (89.38, -66.65, -5.199), (91.43, -56.82, -9.233), (91.12, -59.11, -5.412), (92.47, -65.58, -5.532), (93.4, -66.21, -9.407), (90.84, -57.69, -9.014), (90.55, -59.63, -5.662), (91.67, -65.02, -5.762), (92.48, -65.51, -9.159), (90.65, -57.95, -7.835), (91.11, -62.33, -5.712), (92.29, -65.77, -7.98), (91.66, -61.6, -9.087), (91.47, -61.86, -7.907), (89.7, -58.41, -7.729), (89.61, -59.93, -5.79), (90.06, -62.09, -5.83), (90.35, -61.54, -7.787), (90.17, -62.63, -5.84), (90.62, -64.78, -5.88), (91.17, -65.45, -7.86), (90.51, -62.33, -7.801), (91.21, -65.4, -8.095), (91.36, -65.2, -9.039), (90.7, -62.07, -8.981), (90.55, -62.27, -8.037), (90.54, -61.29, -8.966), (89.89, -58.16, -8.908), (89.73, -58.36, -7.965), (90.39, -61.49, -8.023), (88.11, -41.32, -9.148), (87.76, -44.14, -4.607), (90.58, -53.12, -9.367), (89.45, -52.27, -4.759), (85.75, -41.44, -9.159), (85.39, -44.26, -4.618), (88.22, -53.25, -9.378), (87.09, -52.39, -4.769), (89.15, -42.56, -8.803), (88.83, -44.85, -4.982), (90.18, -51.32, -5.102), (91.11, -51.95, -8.978), (88.55, -43.43, -8.584), (88.26, -45.38, -5.232), (89.39, -50.76, -5.332), (90.19, -51.26, -8.73), (88.36, -43.69, -7.405), (88.82, -48.07, -5.282), (90.0, -51.51, -7.55), (89.37, -47.35, -8.657), (89.18, -47.6, -7.478), (87.41, -44.16, -7.299), (87.32, -45.67, -5.36), (87.77, -47.83, -5.4), (88.06, -47.29, -7.357), (87.88, -48.37, -5.41), (88.33, -50.52, -5.45), (88.88, -51.2, -7.43), (88.23, -48.07, -7.372), (88.92, -51.15, -7.666), (89.07, -50.94, -8.609), (88.42, -47.81, -8.551), (88.26, -48.02, -7.607), (88.25, -47.03, -8.536), (87.6, -43.9, -8.478), (87.45, -44.11, -7.535), (88.1, -47.23, -7.593), (85.82, -27.06, -8.718), (85.47, -29.88, -4.178), (88.29, -38.87, -8.937), (87.17, -38.01, -4.329), (83.46, -27.18, -8.729), (83.11, -30.0, -4.188), (85.93, -38.99, -8.948), (84.8, -38.13, -4.34), (86.86, -28.3, -8.373), (86.54, -30.59, -4.552), (87.9, -37.06, -4.673), (88.82, -37.7, -8.548), (86.26, -29.18, -8.154), (85.97, -31.12, -4.802), (87.1, -36.51, -4.903), (87.9, -37.0, -8.3), (86.07, -29.43, -6.975), (86.54, -33.81, -4.853), (87.71, -37.25, -7.121), (87.08, -33.09, -8.227), (86.89, -33.34, -7.048), (85.12, -29.9, -6.869), (85.03, -31.41, -4.93), (85.48, -33.57, -4.97), (85.78, -33.03, -6.927), (85.6, -34.11, -4.98), (86.05, -36.26, -5.02), (86.59, -36.94, -7.0), (85.94, -33.81, -6.942), (86.63, -36.89, -7.236), (86.78, -36.69, -8.179), (86.13, -33.56, -8.121), (85.98, -33.76, -7.178), (85.97, -32.77, -8.107), (85.31, -29.64, -8.048), (85.16, -29.85, -7.105), (85.81, -32.98, -7.163), (83.54, -12.8, -8.288), (83.18, -15.63, -3.748), (86.0, -24.61, -8.508), (84.88, -23.75, -3.899), (81.17, -12.93, -8.299), (80.82, -15.75, -3.759), (83.64, -24.73, -8.519), (82.52, -23.88, -3.91), (84.57, -14.04, -7.943), (84.26, -16.33, -4.123), (85.61, -22.8, -4.243), (86.54, -23.44, -8.118), (83.98, -14.92, -7.725), (83.69, -16.86, -4.373), (84.81, -22.25, -4.473), (85.61, -22.74, -7.87), (83.79, -15.17, -6.545), (84.25, -19.55, -4.423), (85.42, -22.99, -6.691), (84.79, -18.83, -7.797), (84.6, -19.08, -6.618), (82.83, -15.64, -6.439), (82.75, -17.16, -4.5), (83.2, -19.31, -4.54), (83.49, -18.77, -6.498), (83.31, -19.85, -4.55), (83.76, -22.01, -4.59), (84.31, -22.68, -6.57), (83.65, -19.55, -6.512), (84.34, -22.63, -6.806), (84.5, -22.43, -7.75), (83.84, -19.3, -7.691), (83.69, -19.5, -6.748), (83.68, -18.52, -7.677), (83.02, -15.39, -7.619), (82.87, -15.59, -6.675), (83.53, -18.72, -6.733), (0.04177, -76.77, -17.8), (64.2, -76.78, -17.77), (27.64, -76.77, -17.79), (0.04177, -74.53, -24.49), (47.5, -74.53, -24.47), (20.41, -74.53, -24.48), (47.5, -199.2, -28.22), (0.04177, -101.3, -25.3), (47.5, -101.3, -25.27), (20.41, -101.3, -25.29), (0.04177, -126.6, -26.06), (47.5, -126.6, -26.04), (20.41, -126.6, -26.05), (0.04177, -199.2, -28.25), (0.04177, -152.6, -26.84), (47.5, -152.6, -26.82), (20.41, -152.6, -26.83), (0.04177, -245.6, -29.64), (0.04177, -179.5, -27.65), (47.5, -179.5, -27.63), (20.41, -179.5, -27.64), (20.41, -199.2, -28.24), (47.5, -217.3, -28.77), (0.04177, -217.3, -28.79), (47.5, -246.0, -28.38), (20.41, -217.3, -28.78), (47.5, -232.4, -29.23), (0.04177, -232.4, -29.25), (20.41, -232.4, -29.24), (20.41, -245.6, -29.64)], [], [(93, 100, 35, 40), (89, 96, 29, 34), (103, 102, 41, 43), (92, 101, 37, 39), (91, 94, 42, 38), (102, 93, 40, 41), (86, 92, 39, 26), (87, 91, 38, 28), (90, 98, 32, 36), (101, 90, 36, 37), (100, 99, 33, 35), (88, 89, 34, 31), (99, 97, 30, 33), (98, 88, 31, 32), (97, 95, 27, 30), (96, 87, 28, 29), (95, 86, 26, 27), (14, 13, 53, 44), (21, 20, 54, 45), (15, 14, 44, 46), (17, 16, 55, 47), (8, 15, 46, 48), (16, 22, 56, 55), (9, 8, 48, 49), (19, 18, 57, 50), (18, 17, 47, 57), (20, 23, 58, 54), (13, 12, 59, 53), (11, 10, 60, 51), (23, 25, 61, 58), (12, 19, 50, 59), (24, 11, 51, 52), (22, 21, 45, 56), (10, 9, 49, 60), (103, 43, 63, 104), (24, 52, 64, 62), (104, 63, 66, 105), (62, 64, 67, 65), (111, 83, 69, 106), (85, 84, 70, 68), (65, 67, 71, 73), (105, 66, 72, 107), (62, 65, 73, 24), (10, 11, 24, 73), (73, 71, 75, 76), (107, 72, 74, 108), (10, 73, 76, 9), (76, 75, 78, 79), (108, 74, 77, 109), (9, 76, 79, 8), (79, 78, 81, 82), (109, 77, 80, 110), (8, 79, 82, 15), (82, 81, 84, 85), (110, 80, 83, 111), (15, 82, 85, 14), (14, 85, 68, 13), (81, 110, 111, 84), (78, 109, 110, 81), (75, 108, 109, 78), (71, 107, 108, 75), (67, 105, 107, 71), (84, 111, 106, 70), (64, 104, 105, 67), (52, 103, 104, 64), (44, 53, 86, 95), (45, 54, 87, 96), (46, 44, 95, 97), (47, 55, 88, 98), (48, 46, 97, 99), (55, 56, 89, 88), (49, 48, 99, 100), (50, 57, 90, 101), (57, 47, 98, 90), (54, 58, 91, 87), (53, 59, 92, 86), (51, 60, 93, 102), (58, 61, 94, 91), (59, 50, 101, 92), (52, 51, 102, 103), (56, 45, 96, 89), (60, 49, 100, 93), (114, 112, 120, 123), (115, 119, 118, 114), (119, 117, 116, 118), (117, 113, 112, 116), (112, 114, 118, 116), (117, 119, 115, 113), (122, 123, 127, 130, 126), (113, 115, 122, 121), (115, 114, 123, 122), (112, 113, 121, 120), (127, 131, 143, 142), (120, 121, 125, 128, 124), (123, 120, 124, 131, 127), (121, 122, 126, 129, 125), (131, 124, 146, 145), (128, 125, 134, 133), (129, 126, 138, 137), (134, 135, 136, 133), (125, 129, 135, 134), (132, 128, 133, 136), (129, 132, 136, 135), (137, 138, 139, 140), (126, 130, 139, 138), (130, 132, 140, 139), (132, 129, 137, 140), (144, 141, 142, 143), (131, 132, 144, 143), (132, 130, 141, 144), (130, 127, 142, 141), (147, 148, 145, 146), (128, 132, 148, 147), (132, 131, 145, 148), (124, 128, 147, 146), (151, 149, 157, 160), (152, 156, 155, 151), (156, 154, 153, 155), (154, 150, 149, 153), (149, 151, 155, 153), (154, 156, 152, 150), (159, 160, 164, 167, 163), (150, 152, 159, 158), (152, 151, 160, 159), (149, 150, 158, 157), (164, 168, 180, 179), (157, 158, 162, 165, 161), (160, 157, 161, 168, 164), (158, 159, 163, 166, 162), (168, 161, 183, 182), (165, 162, 171, 170), (166, 163, 175, 174), (171, 172, 173, 170), (162, 166, 172, 171), (169, 165, 170, 173), (166, 169, 173, 172), (174, 175, 176, 177), (163, 167, 176, 175), (167, 169, 177, 176), (169, 166, 174, 177), (181, 178, 179, 180), (168, 169, 181, 180), (169, 167, 178, 181), (167, 164, 179, 178), (184, 185, 182, 183), (165, 169, 185, 184), (169, 168, 182, 185), (161, 165, 184, 183), (188, 186, 194, 197), (189, 193, 192, 188), (193, 191, 190, 192), (191, 187, 186, 190), (186, 188, 192, 190), (191, 193, 189, 187), (196, 197, 201, 204, 200), (187, 189, 196, 195), (189, 188, 197, 196), (186, 187, 195, 194), (201, 205, 217, 216), (194, 195, 199, 202, 198), (197, 194, 198, 205, 201), (195, 196, 200, 203, 199), (205, 198, 220, 219), (202, 199, 208, 207), (203, 200, 212, 211), (208, 209, 210, 207), (199, 203, 209, 208), (206, 202, 207, 210), (203, 206, 210, 209), (211, 212, 213, 214), (200, 204, 213, 212), (204, 206, 214, 213), (206, 203, 211, 214), (218, 215, 216, 217), (205, 206, 218, 217), (206, 204, 215, 218), (204, 201, 216, 215), (221, 222, 219, 220), (202, 206, 222, 221), (206, 205, 219, 222), (198, 202, 221, 220), (225, 223, 231, 234), (226, 230, 229, 225), (230, 228, 227, 229), (228, 224, 223, 227), (223, 225, 229, 227), (228, 230, 226, 224), (233, 234, 238, 241, 237), (224, 226, 233, 232), (226, 225, 234, 233), (223, 224, 232, 231), (238, 242, 254, 253), (231, 232, 236, 239, 235), (234, 231, 235, 242, 238), (232, 233, 237, 240, 236), (242, 235, 257, 256), (239, 236, 245, 244), (240, 237, 249, 248), (245, 246, 247, 244), (236, 240, 246, 245), (243, 239, 244, 247), (240, 243, 247, 246), (248, 249, 250, 251), (237, 241, 250, 249), (241, 243, 251, 250), (243, 240, 248, 251), (255, 252, 253, 254), (242, 243, 255, 254), (243, 241, 252, 255), (241, 238, 253, 252), (258, 259, 256, 257), (239, 243, 259, 258), (243, 242, 256, 259), (235, 239, 258, 257), (106, 69, 260, 262), (70, 106, 262, 261), (68, 70, 261, 13), (262, 260, 263, 265), (261, 262, 265, 264), (13, 261, 264, 53), (50, 271, 275, 57), (264, 265, 269, 268), (265, 263, 267, 269), (53, 264, 268, 59), (268, 269, 272, 271), (269, 267, 270, 272), (55, 266, 282, 56), (272, 270, 274, 276), (271, 272, 276, 275), (280, 278, 273, 281), (276, 274, 278, 280), (275, 276, 280, 279), (59, 268, 271, 50), (57, 275, 279, 47), (279, 280, 281, 266), (284, 58, 54), (266, 281, 285, 282), (281, 273, 283, 285), (286, 288, 289, 284), (282, 285, 288, 286), (285, 283, 287, 288), (47, 279, 266, 55), (56, 282, 286, 45), (288, 287, 277, 289), (45, 286, 284, 54), (58, 284, 289, 91), (91, 289, 277, 38)])
me_cube_007.use_remesh_preserve_volume = False
me_cube_007.use_remesh_preserve_attributes = False
me_cube_007.use_mirror_vertex_groups = False
me_cube_007.update()
me_cube_009 = bpy.data.meshes.new('Cube.009')
me_cube_009.from_pydata([(22.6, -0.6308, 1.601), (19.86, -1.572, 3.691), (4.765, -0.6235, 1.607), (7.574, -1.567, 3.696), (22.61, -0.4683, 1.674), (19.87, -1.409, 3.765), (4.774, -0.4609, 1.68), (7.583, -1.404, 3.769), (20.78, -0.7629, 1.741), (18.6, -1.555, 3.5), (8.822, -1.55, 3.503), (6.585, -0.757, 1.746), (19.6, -0.7615, 1.872), (17.78, -1.456, 3.414), (9.64, -1.452, 3.417), (7.776, -0.7566, 1.876), (19.6, -1.004, 2.411), (13.71, -1.454, 3.416), (7.784, -0.9996, 2.415), (13.69, -0.7591, 1.874), (13.69, -1.002, 2.413), (19.02, -0.9587, 2.496), (17.38, -1.362, 3.392), (14.12, -1.36, 3.393), (14.29, -0.9567, 2.498), (13.31, -1.36, 3.393), (10.05, -1.358, 3.395), (8.38, -0.9543, 2.5), (13.11, -0.9562, 2.498), (8.378, -0.9057, 2.392), (8.371, -0.7114, 1.961), (13.1, -0.7133, 1.96), (13.11, -0.9076, 2.391), (14.28, -0.7138, 1.959), (19.01, -0.7158, 1.957), (19.02, -0.9101, 2.388), (14.29, -0.9081, 2.39)], [], [(2, 0, 8, 11), (3, 7, 6, 2), (7, 5, 4, 6), (5, 1, 0, 4), (0, 2, 6, 4), (5, 7, 3, 1), (10, 11, 15, 18, 14), (1, 3, 10, 9), (3, 2, 11, 10), (0, 1, 9, 8), (15, 19, 31, 30), (8, 9, 13, 16, 12), (11, 8, 12, 19, 15), (9, 10, 14, 17, 13), (19, 12, 34, 33), (16, 13, 22, 21), (17, 14, 26, 25), (22, 23, 24, 21), (13, 17, 23, 22), (20, 16, 21, 24), (17, 20, 24, 23), (25, 26, 27, 28), (14, 18, 27, 26), (18, 20, 28, 27), (20, 17, 25, 28), (32, 29, 30, 31), (19, 20, 32, 31), (20, 18, 29, 32), (18, 15, 30, 29), (35, 36, 33, 34), (16, 20, 36, 35), (20, 19, 33, 36), (12, 16, 35, 34)])
me_cube_009.use_remesh_preserve_volume = False
me_cube_009.use_remesh_preserve_attributes = False
me_cube_009.use_mirror_vertex_groups = False
me_cube_009.update()
me_cylinder_003 = bpy.data.meshes.new('Cylinder.003')
me_cylinder_003.from_pydata([(6.271e-09, 0.8568, -0.5), (-5.261e-09, 0.4811, 1.619), (0.5507, 0.6563, -0.5), (0.3092, 0.3685, 1.619), (0.8438, 0.1488, -0.5), (0.4738, 0.08354, 1.619), (0.742, -0.4284, -0.5), (0.4166, -0.2405, 1.619), (0.293, -0.8051, -0.5), (0.1645, -0.4521, 1.619), (-0.293, -0.8051, -0.5), (-0.1645, -0.4521, 1.619), (-0.742, -0.4284, -0.5), (-0.4166, -0.2405, 1.619), (-0.8438, 0.1488, -0.5), (-0.4738, 0.08354, 1.619), (-0.5507, 0.6563, -0.5), (-0.3092, 0.3685, 1.619), (0.2564, 0.3056, 1.619), (-1.188e-08, 0.3989, 1.619), (0.3928, 0.06927, 1.619), (0.3455, -0.1994, 1.619), (0.1364, -0.3748, 1.619), (-0.1364, -0.3748, 1.619), (-0.3455, -0.1994, 1.619), (-0.3928, 0.06927, 1.619), (-0.2564, 0.3056, 1.619), (0.3944, 0.47, -0.4655), (-5.458e-09, 0.6136, -0.4655), (0.6043, 0.1065, -0.4655), (0.5314, -0.3068, -0.4655), (0.2099, -0.5766, -0.4655), (-0.2099, -0.5766, -0.4655), (-0.5314, -0.3068, -0.4655), (-0.6043, 0.1065, -0.4655), (-0.3944, 0.47, -0.4655), (-1.0, -1.0, -0.4805), (-1.0, 1.0, -0.4805), (-1.0, -1.0, -0.6739), (-1.0, 1.0, -0.6739), (1.0, -1.0, -0.4805), (1.0, 1.0, -0.4805), (1.0, -1.0, -0.6739), (1.0, 1.0, -0.6739), (-1.0, 1.016, -0.4947), (-1.0, 2.016, 1.237), (-1.0, 1.184, -0.5914), (-1.0, 2.184, 1.141), (1.0, 1.016, -0.4947), (1.0, 2.016, 1.237), (1.0, 1.184, -0.5914), (1.0, 2.184, 1.141)], [], [(0, 1, 3, 2), (2, 3, 5, 4), (4, 5, 7, 6), (6, 7, 9, 8), (8, 9, 11, 10), (10, 11, 13, 12), (12, 13, 15, 14), (11, 9, 22, 23), (16, 17, 1, 0), (14, 15, 17, 16), (0, 2, 4, 6, 8, 10, 12, 14, 16), (23, 22, 31, 32), (9, 7, 21, 22), (3, 1, 19, 18), (7, 5, 20, 21), (5, 3, 18, 20), (1, 17, 26, 19), (17, 15, 25, 26), (15, 13, 24, 25), (13, 11, 23, 24), (27, 28, 35, 34, 33, 32, 31, 30, 29), (20, 18, 27, 29), (19, 26, 35, 28), (24, 23, 32, 33), (21, 20, 29, 30), (25, 24, 33, 34), (22, 21, 30, 31), (18, 19, 28, 27), (26, 25, 34, 35), (37, 39, 38, 36), (39, 43, 42, 38), (43, 41, 40, 42), (41, 37, 36, 40), (36, 38, 42, 40), (41, 43, 39, 37), (45, 47, 46, 44), (47, 51, 50, 46), (51, 49, 48, 50), (49, 45, 44, 48), (44, 46, 50, 48), (49, 51, 47, 45)])
me_cylinder_003.use_remesh_preserve_volume = False
me_cylinder_003.use_remesh_preserve_attributes = False
me_cylinder_003.use_mirror_vertex_groups = False
me_cylinder_003.update()
me_cylinder_002 = bpy.data.meshes.new('Cylinder.002')
me_cylinder_002.from_pydata([(6.271e-09, 0.8568, -0.5), (-5.261e-09, 0.4811, 1.619), (0.5507, 0.6563, -0.5), (0.3092, 0.3685, 1.619), (0.8438, 0.1488, -0.5), (0.4738, 0.08354, 1.619), (0.742, -0.4284, -0.5), (0.4166, -0.2405, 1.619), (0.293, -0.8051, -0.5), (0.1645, -0.4521, 1.619), (-0.293, -0.8051, -0.5), (-0.1645, -0.4521, 1.619), (-0.742, -0.4284, -0.5), (-0.4166, -0.2405, 1.619), (-0.8438, 0.1488, -0.5), (-0.4738, 0.08354, 1.619), (-0.5507, 0.6563, -0.5), (-0.3092, 0.3685, 1.619), (0.2564, 0.3056, 1.619), (-1.188e-08, 0.3989, 1.619), (0.3928, 0.06927, 1.619), (0.3455, -0.1994, 1.619), (0.1364, -0.3748, 1.619), (-0.1364, -0.3748, 1.619), (-0.3455, -0.1994, 1.619), (-0.3928, 0.06927, 1.619), (-0.2564, 0.3056, 1.619), (0.3944, 0.47, -0.4655), (-5.458e-09, 0.6136, -0.4655), (0.6043, 0.1065, -0.4655), (0.5314, -0.3068, -0.4655), (0.2099, -0.5766, -0.4655), (-0.2099, -0.5766, -0.4655), (-0.5314, -0.3068, -0.4655), (-0.6043, 0.1065, -0.4655), (-0.3944, 0.47, -0.4655), (-1.0, -1.0, -0.4805), (-1.0, 1.0, -0.4805), (-1.0, -1.0, -0.6739), (-1.0, 1.0, -0.6739), (1.0, -1.0, -0.4805), (1.0, 1.0, -0.4805), (1.0, -1.0, -0.6739), (1.0, 1.0, -0.6739), (-1.0, 1.016, -0.4947), (-1.0, 2.016, 1.237), (-1.0, 1.184, -0.5914), (-1.0, 2.184, 1.141), (1.0, 1.016, -0.4947), (1.0, 2.016, 1.237), (1.0, 1.184, -0.5914), (1.0, 2.184, 1.141)], [], [(0, 1, 3, 2), (2, 3, 5, 4), (4, 5, 7, 6), (6, 7, 9, 8), (8, 9, 11, 10), (10, 11, 13, 12), (12, 13, 15, 14), (11, 9, 22, 23), (16, 17, 1, 0), (14, 15, 17, 16), (0, 2, 4, 6, 8, 10, 12, 14, 16), (23, 22, 31, 32), (9, 7, 21, 22), (3, 1, 19, 18), (7, 5, 20, 21), (5, 3, 18, 20), (1, 17, 26, 19), (17, 15, 25, 26), (15, 13, 24, 25), (13, 11, 23, 24), (27, 28, 35, 34, 33, 32, 31, 30, 29), (20, 18, 27, 29), (19, 26, 35, 28), (24, 23, 32, 33), (21, 20, 29, 30), (25, 24, 33, 34), (22, 21, 30, 31), (18, 19, 28, 27), (26, 25, 34, 35), (37, 39, 38, 36), (39, 43, 42, 38), (43, 41, 40, 42), (41, 37, 36, 40), (36, 38, 42, 40), (41, 43, 39, 37), (45, 47, 46, 44), (47, 51, 50, 46), (51, 49, 48, 50), (49, 45, 44, 48), (44, 46, 50, 48), (49, 51, 47, 45)])
me_cylinder_002.use_remesh_preserve_volume = False
me_cylinder_002.use_remesh_preserve_attributes = False
me_cylinder_002.use_mirror_vertex_groups = False
me_cylinder_002.update()

# ---- objects
ob_lamp = bpy.data.objects.new('Lamp', light_lamp)
ob_camera = bpy.data.objects.new('Camera', cam_camera)
ob_railcaps = bpy.data.objects.new('RailCaps', me_cylinder_007)
ob_door = bpy.data.objects.new('Door', me_cube_008)
ob_windows_front = bpy.data.objects.new('Windows Front', me_cube_006)
ob_cube = bpy.data.objects.new('Cube', me_cube_004)
ob_handrail = bpy.data.objects.new('HandRail', me_cube_002)
ob_cylinder = bpy.data.objects.new('Cylinder', me_cylinder)
ob_circle = bpy.data.objects.new('Circle', me_circle)
ob_handrail_back = bpy.data.objects.new('Handrail Back', me_cube_014)
ob_handrailright = bpy.data.objects.new('HandrailRight', me_cube_013)
ob_handrail_left = bpy.data.objects.new('Handrail Left', me_cube_012)
ob_handrail_front = bpy.data.objects.new('Handrail Front', me_cube_011)
ob_boat = bpy.data.objects.new('Boat', me_cube_007)
ob_windows_back = bpy.data.objects.new('Windows Back', me_cube_009)
ob_cannons_right = bpy.data.objects.new('Cannons_Right', me_cylinder_003)
ob_cannons_left = bpy.data.objects.new('Cannons_Left', me_cylinder_002)

# ---- transforms, parenting, visibility, modifiers, constraints
ob_lamp.location = (4.076, 1.005, 5.904)
ob_lamp.rotation_euler = (0.6503, 0.05522, 1.866)
ob_lamp.lock_rotations_4d = False
ob_lamp.empty_display_type = 'ARROWS'
ob_lamp.color = (0.0, 0.0, 0.0, 0.0)
ob_lamp.lineart.crease_threshold = 0.0
ob_camera.location = (7.481, -6.508, 5.344)
ob_camera.rotation_euler = (1.109, 0.01082, 0.8149)
ob_camera.lock_rotations_4d = False
ob_camera.empty_display_type = 'ARROWS'
ob_camera.color = (0.0, 0.0, 0.0, 0.0)
ob_camera.display_type = 'WIRE'
ob_camera.lineart.crease_threshold = 0.0
ob_railcaps.location = (-3.598, 8.142, 5.321)
ob_railcaps.rotation_euler = (-0.3521, -0.1749, -4.062)
ob_railcaps.scale = (0.3162, 0.3162, 1.595)
ob_railcaps.lineart.crease_threshold = 0.0
ob_door.location = (0.9601, 3.167, 1.152)
ob_door.scale = (0.2012, 2.012, 2.012)
ob_door.lineart.crease_threshold = 0.0
ob_windows_front.location = (0.185, 6.671, 3.03)
ob_windows_front.scale = (0.05719, 0.5719, 0.5719)
ob_windows_front.lineart.crease_threshold = 0.0
_m = ob_windows_front.modifiers.new('Array', 'ARRAY')
_m.constant_offset_displace = (0.0, 0.0, 0.0)
_m.relative_offset_displace = (1.6, 0.0, 0.0)
ob_cube.location = (-2.117, 5.32, 0.0)
ob_cube.scale = (1.0, 0.2387, 0.1)
ob_cube.lineart.crease_threshold = 0.0
_m = ob_cube.modifiers.new('Array', 'ARRAY')
_m.count = 10
_m.constant_offset_displace = (0.0, 0.0, 0.0)
_m.relative_offset_displace = (0.0, 0.6, 4.8)
ob_handrail.location = (0.09432, 14.01, 5.287)
ob_handrail.rotation_euler = (-0.1001, -0.0, 0.0)
ob_handrail.scale = (0.04289, 0.08577, 0.2859)
ob_handrail.lineart.crease_threshold = 0.0
_m = ob_handrail.modifiers.new('Mirror', 'MIRROR')
_m = ob_handrail.modifiers.new('Solidify', 'SOLIDIFY')
_m.thickness = 1.61
_m.offset = 1.0
_m.nonmanifold_thickness_mode = 'FIXED'
_m.nonmanifold_merge_threshold = 0.0003
ob_cylinder.location = (0.0, 2.338, 4.0)
ob_cylinder.lineart.crease_threshold = 0.0
ob_circle.location = (1.32, 9.493, 6.8)
ob_circle.scale = (0.7783, 0.7783, 0.7783)
ob_circle.lineart.crease_threshold = 0.0
ob_handrail_back.location = (-2.651, 13.88, 4.636)
ob_handrail_back.rotation_euler = (-0.08871, 0.0, 0.0)
ob_handrail_back.scale = (0.04289, 0.08577, 0.2859)
ob_handrail_back.lineart.crease_threshold = 0.0
_m = ob_handrail_back.modifiers.new('Mirror', 'MIRROR')
_m = ob_handrail_back.modifiers.new('Array', 'ARRAY')
_m.count = 12
_m.fit_length = 155.5
_m.constant_offset_displace = (0.0, 0.0, 0.0)
_m.use_merge_vertices = True
_m.use_merge_vertices_cap = True
ob_handrailright.location = (-3.206, 13.49, 4.636)
ob_handrailright.rotation_euler = (0.07186, 0.0, 4.634)
ob_handrailright.scale = (0.04289, 0.08577, 0.2859)
ob_handrailright.lineart.crease_threshold = 0.0
_m = ob_handrailright.modifiers.new('Mirror', 'MIRROR')
_m = ob_handrailright.modifiers.new('Array', 'ARRAY')
_m.count = 11
_m.fit_length = 155.5
_m.constant_offset_displace = (0.0, 0.0, 0.0)
_m.use_merge_vertices = True
_m.use_merge_vertices_cap = True
ob_handrail_left.location = (3.803, 8.49, 4.69)
ob_handrail_left.rotation_euler = (0.07186, -0.0, 1.666)
ob_handrail_left.scale = (0.04289, 0.08577, 0.2859)
ob_handrail_left.lineart.crease_threshold = 0.0
_m = ob_handrail_left.modifiers.new('Mirror', 'MIRROR')
_m = ob_handrail_left.modifiers.new('Array', 'ARRAY')
_m.count = 11
_m.fit_length = 155.5
_m.constant_offset_displace = (0.0, 0.0, 0.0)
_m.use_merge_vertices = True
_m.use_merge_vertices_cap = True
ob_handrail_front.location = (-0.4616, 8.15, 4.669)
ob_handrail_front.rotation_euler = (0.07186, -0.0, 0.0)
ob_handrail_front.scale = (0.04289, 0.08577, 0.2859)
ob_handrail_front.lineart.crease_threshold = 0.0
_m = ob_handrail_front.modifiers.new('Mirror', 'MIRROR')
_m = ob_handrail_front.modifiers.new('Array', 'ARRAY')
_m.count = 9
_m.fit_length = 155.5
_m.constant_offset_displace = (0.0, 0.0, 0.0)
_m.use_merge_vertices = True
_m.use_merge_vertices_cap = True
ob_boat.location = (0.09432, 14.01, 5.287)
ob_boat.rotation_euler = (-0.1001, -0.0, 0.0)
ob_boat.scale = (0.04289, 0.08577, 0.2859)
ob_boat.lineart.crease_threshold = 0.0
_m = ob_boat.modifiers.new('Mirror', 'MIRROR')
_m = ob_boat.modifiers.new('Solidify', 'SOLIDIFY')
_m.thickness = 1.079
_m.offset = 1.0
_m.nonmanifold_thickness_mode = 'FIXED'
_m.nonmanifold_merge_threshold = 0.0003
ob_windows_back.location = (3.12, 13.19, 2.25)
ob_windows_back.rotation_euler = (0.0, -0.0, 3.141)
ob_windows_back.scale = (0.05719, 0.5719, 0.5719)
ob_windows_back.lineart.crease_threshold = 0.0
_m = ob_windows_back.modifiers.new('Array', 'ARRAY')
_m.count = 5
_m.constant_offset_displace = (0.0, 0.0, 0.0)
_m.relative_offset_displace = (1.1, 0.0, 0.0)
_m = ob_windows_back.modifiers.new('Array.001', 'ARRAY')
_m.constant_offset_displace = (0.0, 0.0, 0.0)
_m.relative_offset_displace = (0.0, 1.0, -1.2)
ob_cannons_right.location = (-3.905, 8.103, 0.0575)
ob_cannons_right.rotation_euler = (1.734, 0.01107, 4.729)
ob_cannons_right.scale = (0.4283, 0.4283, 0.4283)
ob_cannons_right.lineart.crease_threshold = 0.0
_m = ob_cannons_right.modifiers.new('Array', 'ARRAY')
_m.count = 6
_m.constant_offset_displace = (0.0, 0.0, 0.0)
_m.relative_offset_displace = (2.7, 0.0, 0.0)
ob_cannons_left.location = (3.888, -3.351, -0.01167)
ob_cannons_left.rotation_euler = (1.734, 0.01107, 1.554)
ob_cannons_left.scale = (0.4283, 0.4283, 0.4283)
ob_cannons_left.lineart.crease_threshold = 0.0
_m = ob_cannons_left.modifiers.new('Array', 'ARRAY')
_m.count = 6
_m.constant_offset_displace = (0.0, 0.0, 0.0)
_m.relative_offset_displace = (2.7, 0.0, 0.0)

# ---- collection membership
col_collection_1.objects.link(ob_lamp)
col_collection_1.objects.link(ob_camera)
col_collection_2.objects.link(ob_railcaps)
col_collection_2.objects.link(ob_door)
col_collection_2.objects.link(ob_windows_front)
col_collection_2.objects.link(ob_cube)
col_collection_2.objects.link(ob_handrail)
col_collection_2.objects.link(ob_cylinder)
col_collection_2.objects.link(ob_circle)
col_collection_2.objects.link(ob_handrail_back)
col_collection_2.objects.link(ob_handrailright)
col_collection_2.objects.link(ob_handrail_left)
col_collection_2.objects.link(ob_handrail_front)
col_collection_2.objects.link(ob_boat)
col_collection_2.objects.link(ob_windows_back)
col_collection_4.objects.link(ob_cannons_right)
col_collection_4.objects.link(ob_cannons_left)

# ---- scene / render settings (as saved in the file)
scene.camera = ob_camera
scene.frame_start = 1; scene.frame_end = 250; scene.frame_set(1)
scene.render.engine = 'BLENDER_EEVEE_NEXT'
scene.render.resolution_percentage = 50
scene.render.dither_intensity = 0.0
scene.cycles.use_denoising = False
scene.cycles.samples = 10
scene.cycles.sampling_pattern = 'TABULATED_SOBOL'
scene.cycles.light_sampling_threshold = 0.0
scene.cycles.use_adaptive_sampling = False
scene.cycles.use_light_tree = False
scene.cycles.blur_glossy = 0.0
scene.cycles.pixel_filter_type = 'GAUSSIAN'
scene.cycles.sample_clamp_indirect = 0.0
scene.view_settings.view_transform = 'Standard'
bpy.context.view_layer.update()
